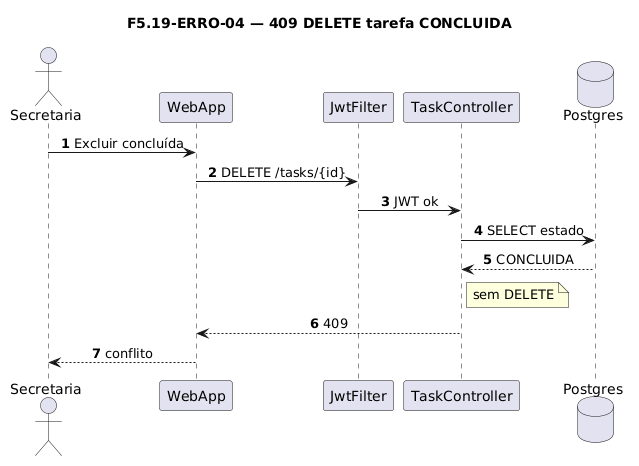

The diagram above was rendered by PlantUML. Its source (embedded in the PNG):
@startuml
title F5.19-ERRO-04 — 409 DELETE tarefa CONCLUIDA
skinparam sequenceMessageAlign center
skinparam responseMessageBelowArrow true
skinparam maxMessageSize 220
autonumber

actor "Secretaria" as Sec
participant "WebApp" as WebApp
participant "JwtFilter" as Jwt
participant "TaskController" as Ctrl
database "Postgres" as Postgres

Sec -> WebApp: Excluir concluída
WebApp -> Jwt: DELETE /tasks/{id}
Jwt -> Ctrl: JWT ok
Ctrl -> Postgres: SELECT estado
Postgres --> Ctrl: CONCLUIDA
note right of Ctrl
  sem DELETE
end note
Ctrl --> WebApp: 409
WebApp --> Sec: conflito
@enduml